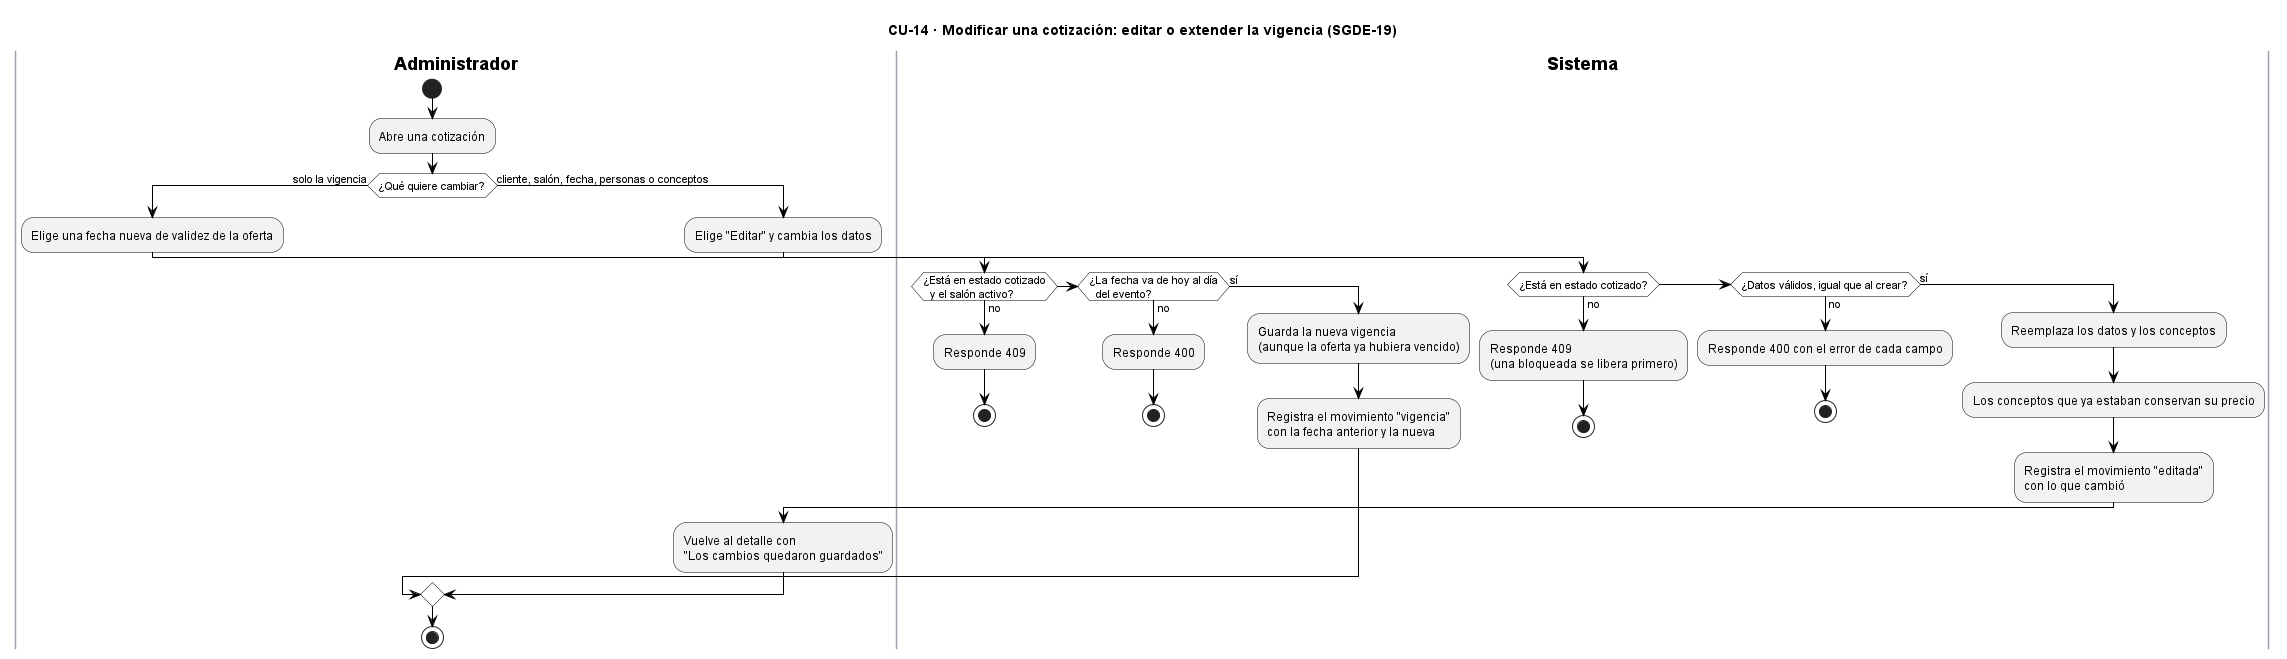

The diagram above was rendered by PlantUML. Its source (embedded in the PNG):
@startuml CU14_ModificarCotizacion
title CU-14 · Modificar una cotización: editar o extender la vigencia (SGDE-19)
skinparam backgroundColor white
skinparam ActivityBackgroundColor #F2F2F2
skinparam ActivityBorderColor black
skinparam ActivityDiamondBackgroundColor white
skinparam ActivityDiamondBorderColor black
skinparam ArrowColor black
skinparam SwimlaneBorderColor #9AA3AE
skinparam SwimlaneTitleFontStyle bold
skinparam note {
  BackgroundColor #FFFBEA
  BorderColor #B8A86B
}

|Administrador|
start
:Abre una cotización;
if (¿Qué quiere cambiar?) then (solo la vigencia)
  :Elige una fecha nueva de validez de la oferta;
  |Sistema|
  if (¿Está en estado cotizado
  y el salón activo?) then (no)
    :Responde 409;
    stop
  elseif (¿La fecha va de hoy al día
  del evento?) then (no)
    :Responde 400;
    stop
  else (sí)
    :Guarda la nueva vigencia
    (aunque la oferta ya hubiera vencido);
    :Registra el movimiento "vigencia"
    con la fecha anterior y la nueva;
  endif
else (cliente, salón, fecha, personas o conceptos)
  |Administrador|
  :Elige "Editar" y cambia los datos;
  |Sistema|
  if (¿Está en estado cotizado?) then (no)
    :Responde 409
    (una bloqueada se libera primero);
    stop
  elseif (¿Datos válidos, igual que al crear?) then (no)
    :Responde 400 con el error de cada campo;
    stop
  else (sí)
    :Reemplaza los datos y los conceptos;
    :Los conceptos que ya estaban conservan su precio;
    :Registra el movimiento "editada"
    con lo que cambió;
  endif
  |Administrador|
  :Vuelve al detalle con
  "Los cambios quedaron guardados";
endif
stop
@enduml